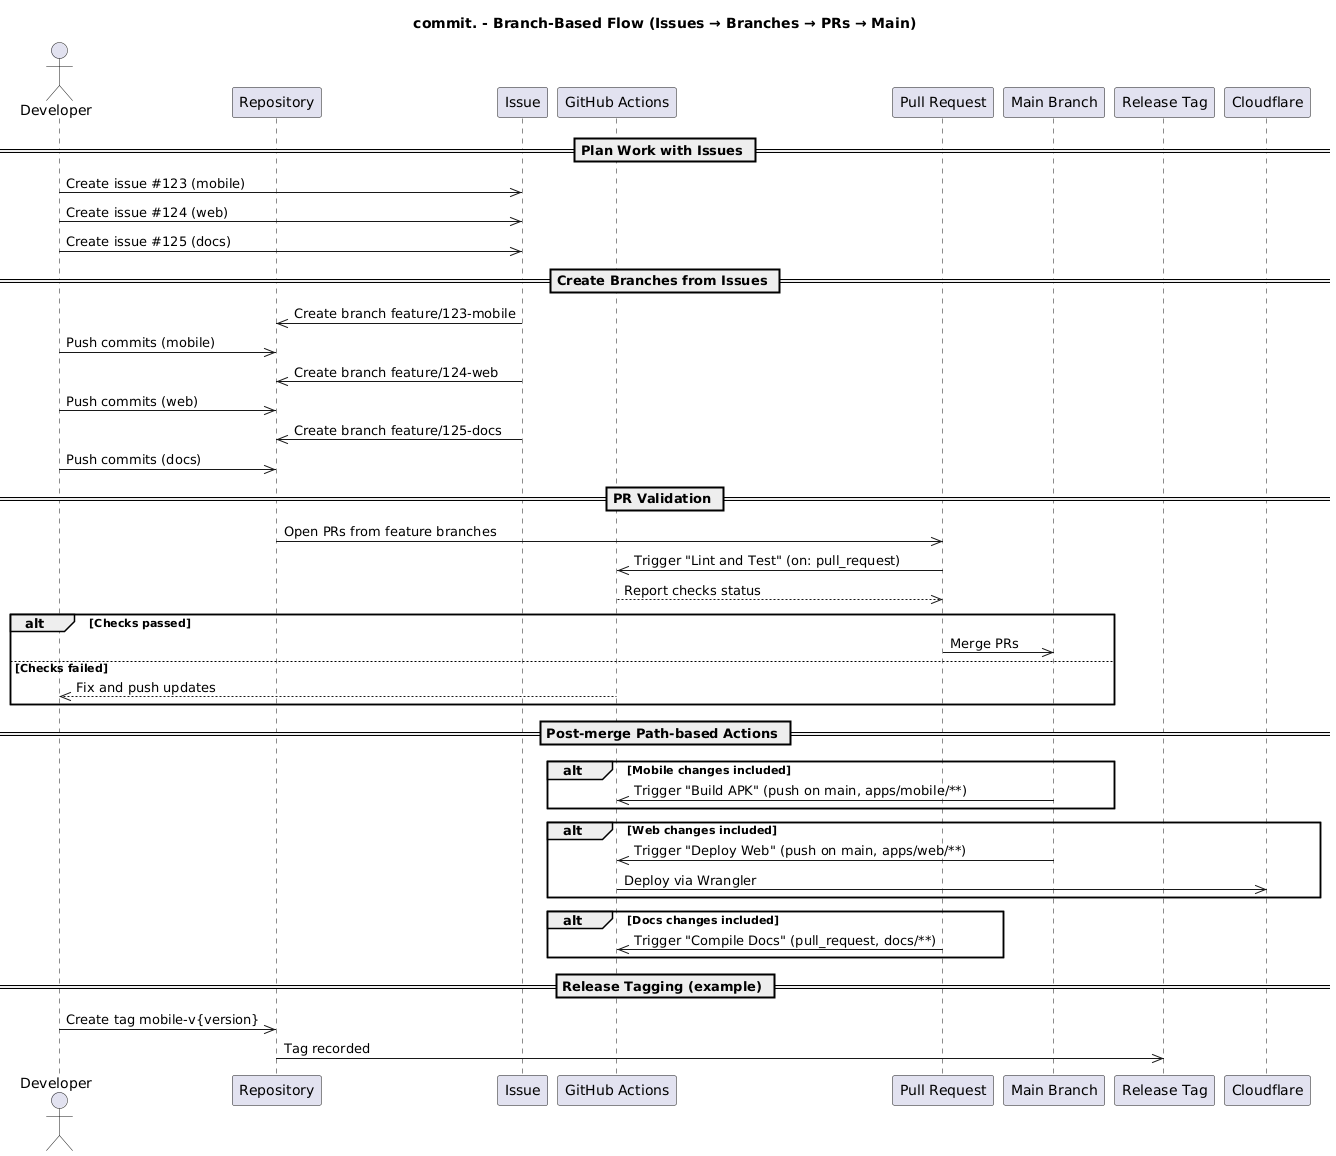

The diagram above was rendered by PlantUML. Its source (embedded in the PNG):
@startuml branch-flow
title commit. - Branch-Based Flow (Issues → Branches → PRs → Main)

actor Dev as "Developer"
participant Repo as "Repository"
participant Iss as "Issue"
participant GHA as "GitHub Actions"
participant PR as "Pull Request"
participant Main as "Main Branch"
participant Rel as "Release Tag"

== Plan Work with Issues ==
Dev ->> Iss: Create issue #123 (mobile)
Dev ->> Iss: Create issue #124 (web)
Dev ->> Iss: Create issue #125 (docs)

== Create Branches from Issues ==
Iss ->> Repo: Create branch feature/123-mobile
Dev ->> Repo: Push commits (mobile)
Iss ->> Repo: Create branch feature/124-web
Dev ->> Repo: Push commits (web)
Iss ->> Repo: Create branch feature/125-docs
Dev ->> Repo: Push commits (docs)

== PR Validation ==
Repo ->> PR: Open PRs from feature branches
PR ->> GHA: Trigger "Lint and Test" (on: pull_request)
GHA -->> PR: Report checks status

alt Checks passed
  PR ->> Main: Merge PRs
else Checks failed
  GHA -->> Dev: Fix and push updates
end

== Post-merge Path-based Actions ==
alt Mobile changes included
  Main ->> GHA: Trigger "Build APK" (push on main, apps/mobile/**)
end

alt Web changes included
  Main ->> GHA: Trigger "Deploy Web" (push on main, apps/web/**)
  GHA ->> "Cloudflare": Deploy via Wrangler
end

alt Docs changes included
  PR ->> GHA: Trigger "Compile Docs" (pull_request, docs/**)
end

== Release Tagging (example) ==
Dev ->> Repo: Create tag mobile-v{version}
Repo ->> Rel: Tag recorded

@enduml